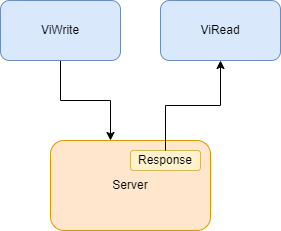

The diagram above was exported from draw.io. Its source (the exported page's mxGraphModel, read from the mxfile embedded in the PNG):
<mxGraphModel dx="1074" dy="619" grid="1" gridSize="10" guides="1" tooltips="1" connect="1" arrows="1" fold="1" page="1" pageScale="1" pageWidth="850" pageHeight="1100" math="0" shadow="0">
  <root>
    <mxCell id="0" />
    <mxCell id="1" parent="0" />
    <mxCell id="L6k0TUrJSGwFALDPcVGX-9" value="" style="edgeStyle=orthogonalEdgeStyle;rounded=0;orthogonalLoop=1;jettySize=auto;html=1;" parent="1" source="L6k0TUrJSGwFALDPcVGX-4" target="L6k0TUrJSGwFALDPcVGX-7" edge="1">
      <mxGeometry relative="1" as="geometry">
        <Array as="points">
          <mxPoint x="440" y="830" />
          <mxPoint x="490" y="830" />
        </Array>
      </mxGeometry>
    </mxCell>
    <mxCell id="L6k0TUrJSGwFALDPcVGX-4" value="ViWrite" style="rounded=1;whiteSpace=wrap;html=1;fillColor=#dae8fc;strokeColor=#6c8ebf;" parent="1" vertex="1">
      <mxGeometry x="380" y="730" width="120" height="60" as="geometry" />
    </mxCell>
    <mxCell id="L6k0TUrJSGwFALDPcVGX-7" value="Server" style="rounded=1;whiteSpace=wrap;html=1;fillColor=#ffe6cc;strokeColor=#d79b00;" parent="1" vertex="1">
      <mxGeometry x="430" y="870" width="160" height="90" as="geometry" />
    </mxCell>
    <mxCell id="L6k0TUrJSGwFALDPcVGX-10" value="ViRead" style="rounded=1;whiteSpace=wrap;html=1;fillColor=#dae8fc;strokeColor=#6c8ebf;" parent="1" vertex="1">
      <mxGeometry x="540" y="730" width="120" height="60" as="geometry" />
    </mxCell>
    <mxCell id="L6k0TUrJSGwFALDPcVGX-12" value="Response" style="rounded=1;whiteSpace=wrap;html=1;fillColor=#fff2cc;strokeColor=#d6b656;" parent="1" vertex="1">
      <mxGeometry x="510" y="880" width="70" height="20" as="geometry" />
    </mxCell>
    <mxCell id="L6k0TUrJSGwFALDPcVGX-11" style="edgeStyle=orthogonalEdgeStyle;rounded=0;orthogonalLoop=1;jettySize=auto;html=1;exitX=0.5;exitY=0;exitDx=0;exitDy=0;entryX=0.5;entryY=1;entryDx=0;entryDy=0;" parent="1" source="L6k0TUrJSGwFALDPcVGX-12" target="L6k0TUrJSGwFALDPcVGX-10" edge="1">
      <mxGeometry relative="1" as="geometry">
        <mxPoint x="650" y="950" as="sourcePoint" />
      </mxGeometry>
    </mxCell>
  </root>
</mxGraphModel>